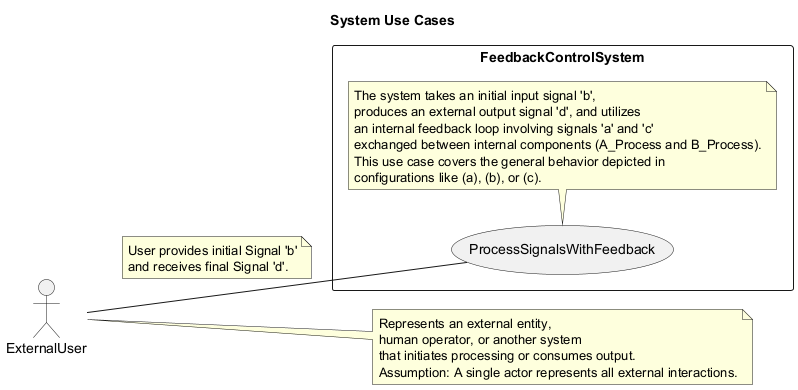

The diagram above was rendered by PlantUML. Its source (embedded in the PNG):
@startuml
title System Use Cases

left to right direction

actor "ExternalUser" as User
note right of User
  Represents an external entity,
  human operator, or another system
  that initiates processing or consumes output.
  Assumption: A single actor represents all external interactions.
end note

rectangle "FeedbackControlSystem" {
  usecase "ProcessSignalsWithFeedback" as UC1
  note bottom of UC1
    The system takes an initial input signal 'b',
    produces an external output signal 'd', and utilizes
    an internal feedback loop involving signals 'a' and 'c'
    exchanged between internal components (A_Process and B_Process).
    This use case covers the general behavior depicted in
    configurations like (a), (b), or (c).
  end note
}

User -- UC1
note on link
  User provides initial Signal 'b'
  and receives final Signal 'd'.
end note

@enduml